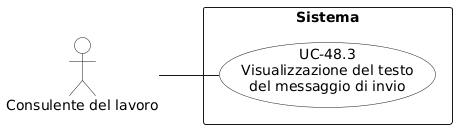

The diagram above was rendered by PlantUML. Its source (embedded in the PNG):
@startuml
left to right direction
skinparam packageStyle rectangle
skinparam usecaseBackgroundColor White
skinparam actorBackgroundColor White

actor "Consulente del lavoro" as consulente

rectangle "Sistema" {
  usecase "UC-48.3\nVisualizzazione del testo\ndel messaggio di invio" as uc48_3
}

consulente -- uc48_3
@enduml